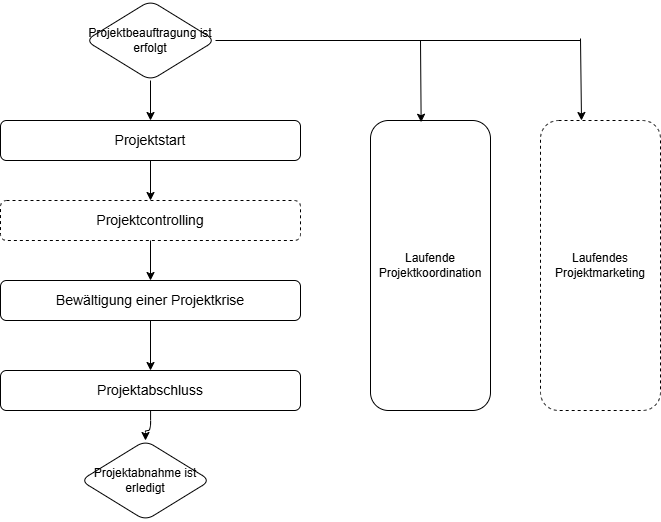

The diagram above was exported from draw.io. Its source (the exported page's mxGraphModel, read from the mxfile embedded in the PNG):
<mxGraphModel dx="1197" dy="1877" grid="1" gridSize="10" guides="1" tooltips="1" connect="1" arrows="1" fold="1" page="1" pageScale="1" pageWidth="827" pageHeight="1169" math="0" shadow="0">
  <root>
    <mxCell id="0" />
    <mxCell id="1" parent="0" />
    <mxCell id="lHK2O6_vvat7DUTu7dqr-1" value="&lt;font style=&quot;font-size: 14px;&quot;&gt;Projektstart&lt;/font&gt;" style="rounded=1;whiteSpace=wrap;html=1;" vertex="1" parent="1">
      <mxGeometry x="60" y="100" width="300" height="40" as="geometry" />
    </mxCell>
    <mxCell id="lHK2O6_vvat7DUTu7dqr-26" style="edgeStyle=orthogonalEdgeStyle;rounded=1;orthogonalLoop=1;jettySize=auto;html=1;" edge="1" parent="1" source="lHK2O6_vvat7DUTu7dqr-2" target="lHK2O6_vvat7DUTu7dqr-18">
      <mxGeometry relative="1" as="geometry" />
    </mxCell>
    <mxCell id="lHK2O6_vvat7DUTu7dqr-2" value="&lt;font style=&quot;font-size: 14px;&quot;&gt;Projektabschluss&lt;/font&gt;" style="rounded=1;whiteSpace=wrap;html=1;" vertex="1" parent="1">
      <mxGeometry x="60" y="350" width="300" height="40" as="geometry" />
    </mxCell>
    <mxCell id="lHK2O6_vvat7DUTu7dqr-3" value="&lt;font style=&quot;font-size: 14px;&quot;&gt;Bewältigung einer Projektkrise&lt;/font&gt;" style="rounded=1;whiteSpace=wrap;html=1;" vertex="1" parent="1">
      <mxGeometry x="60" y="260" width="300" height="40" as="geometry" />
    </mxCell>
    <mxCell id="lHK2O6_vvat7DUTu7dqr-4" value="&lt;font style=&quot;font-size: 14px;&quot;&gt;Projektcontrolling&lt;/font&gt;" style="rounded=1;whiteSpace=wrap;html=1;dashed=1;" vertex="1" parent="1">
      <mxGeometry x="60" y="180" width="300" height="40" as="geometry" />
    </mxCell>
    <mxCell id="lHK2O6_vvat7DUTu7dqr-6" value="" style="endArrow=classic;html=1;rounded=1;" edge="1" parent="1" target="lHK2O6_vvat7DUTu7dqr-4">
      <mxGeometry width="50" height="50" relative="1" as="geometry">
        <mxPoint x="210" y="140" as="sourcePoint" />
        <mxPoint x="430" y="210" as="targetPoint" />
      </mxGeometry>
    </mxCell>
    <mxCell id="lHK2O6_vvat7DUTu7dqr-8" value="" style="endArrow=classic;html=1;rounded=1;exitX=0.5;exitY=1;exitDx=0;exitDy=0;entryX=0.5;entryY=0;entryDx=0;entryDy=0;" edge="1" parent="1" source="lHK2O6_vvat7DUTu7dqr-3" target="lHK2O6_vvat7DUTu7dqr-2">
      <mxGeometry width="50" height="50" relative="1" as="geometry">
        <mxPoint x="250" y="340" as="sourcePoint" />
        <mxPoint x="300" y="290" as="targetPoint" />
      </mxGeometry>
    </mxCell>
    <mxCell id="lHK2O6_vvat7DUTu7dqr-9" value="" style="endArrow=classic;html=1;rounded=1;exitX=0.5;exitY=1;exitDx=0;exitDy=0;entryX=0.5;entryY=0;entryDx=0;entryDy=0;" edge="1" parent="1" source="lHK2O6_vvat7DUTu7dqr-4" target="lHK2O6_vvat7DUTu7dqr-3">
      <mxGeometry width="50" height="50" relative="1" as="geometry">
        <mxPoint x="380" y="260" as="sourcePoint" />
        <mxPoint x="430" y="210" as="targetPoint" />
      </mxGeometry>
    </mxCell>
    <mxCell id="lHK2O6_vvat7DUTu7dqr-10" value="Laufende Projektkoordination" style="rounded=1;whiteSpace=wrap;html=1;" vertex="1" parent="1">
      <mxGeometry x="430" y="100" width="120" height="290" as="geometry" />
    </mxCell>
    <mxCell id="lHK2O6_vvat7DUTu7dqr-15" value="Laufendes Projektmarketing" style="rounded=1;whiteSpace=wrap;html=1;dashed=1;" vertex="1" parent="1">
      <mxGeometry x="600" y="100" width="120" height="290" as="geometry" />
    </mxCell>
    <mxCell id="lHK2O6_vvat7DUTu7dqr-17" value="Projektbeauftragung ist erfolgt" style="rhombus;whiteSpace=wrap;html=1;rounded=1;" vertex="1" parent="1">
      <mxGeometry x="145" y="-20" width="130" height="80" as="geometry" />
    </mxCell>
    <mxCell id="lHK2O6_vvat7DUTu7dqr-18" value="Projektabnahme ist erledigt" style="rhombus;whiteSpace=wrap;html=1;rounded=1;" vertex="1" parent="1">
      <mxGeometry x="140" y="420" width="130" height="80" as="geometry" />
    </mxCell>
    <mxCell id="lHK2O6_vvat7DUTu7dqr-19" value="" style="endArrow=classic;html=1;rounded=1;entryX=0.422;entryY=0.006;entryDx=0;entryDy=0;entryPerimeter=0;" edge="1" parent="1" target="lHK2O6_vvat7DUTu7dqr-10">
      <mxGeometry width="50" height="50" relative="1" as="geometry">
        <mxPoint x="480" y="20" as="sourcePoint" />
        <mxPoint x="420" y="50" as="targetPoint" />
      </mxGeometry>
    </mxCell>
    <mxCell id="lHK2O6_vvat7DUTu7dqr-22" value="" style="endArrow=classic;html=1;rounded=1;entryX=0.5;entryY=0;entryDx=0;entryDy=0;" edge="1" parent="1" source="lHK2O6_vvat7DUTu7dqr-17" target="lHK2O6_vvat7DUTu7dqr-1">
      <mxGeometry width="50" height="50" relative="1" as="geometry">
        <mxPoint x="280" y="70" as="sourcePoint" />
        <mxPoint x="330" y="20" as="targetPoint" />
      </mxGeometry>
    </mxCell>
    <mxCell id="lHK2O6_vvat7DUTu7dqr-23" value="" style="endArrow=none;html=1;rounded=1;exitX=1;exitY=0.5;exitDx=0;exitDy=0;" edge="1" parent="1" source="lHK2O6_vvat7DUTu7dqr-17">
      <mxGeometry width="50" height="50" relative="1" as="geometry">
        <mxPoint x="440" y="45" as="sourcePoint" />
        <mxPoint x="640" y="20" as="targetPoint" />
      </mxGeometry>
    </mxCell>
    <mxCell id="lHK2O6_vvat7DUTu7dqr-24" value="" style="endArrow=classic;html=1;rounded=1;entryX=0.422;entryY=0.006;entryDx=0;entryDy=0;entryPerimeter=0;" edge="1" parent="1">
      <mxGeometry width="50" height="50" relative="1" as="geometry">
        <mxPoint x="640" y="18" as="sourcePoint" />
        <mxPoint x="641" y="100" as="targetPoint" />
      </mxGeometry>
    </mxCell>
  </root>
</mxGraphModel>